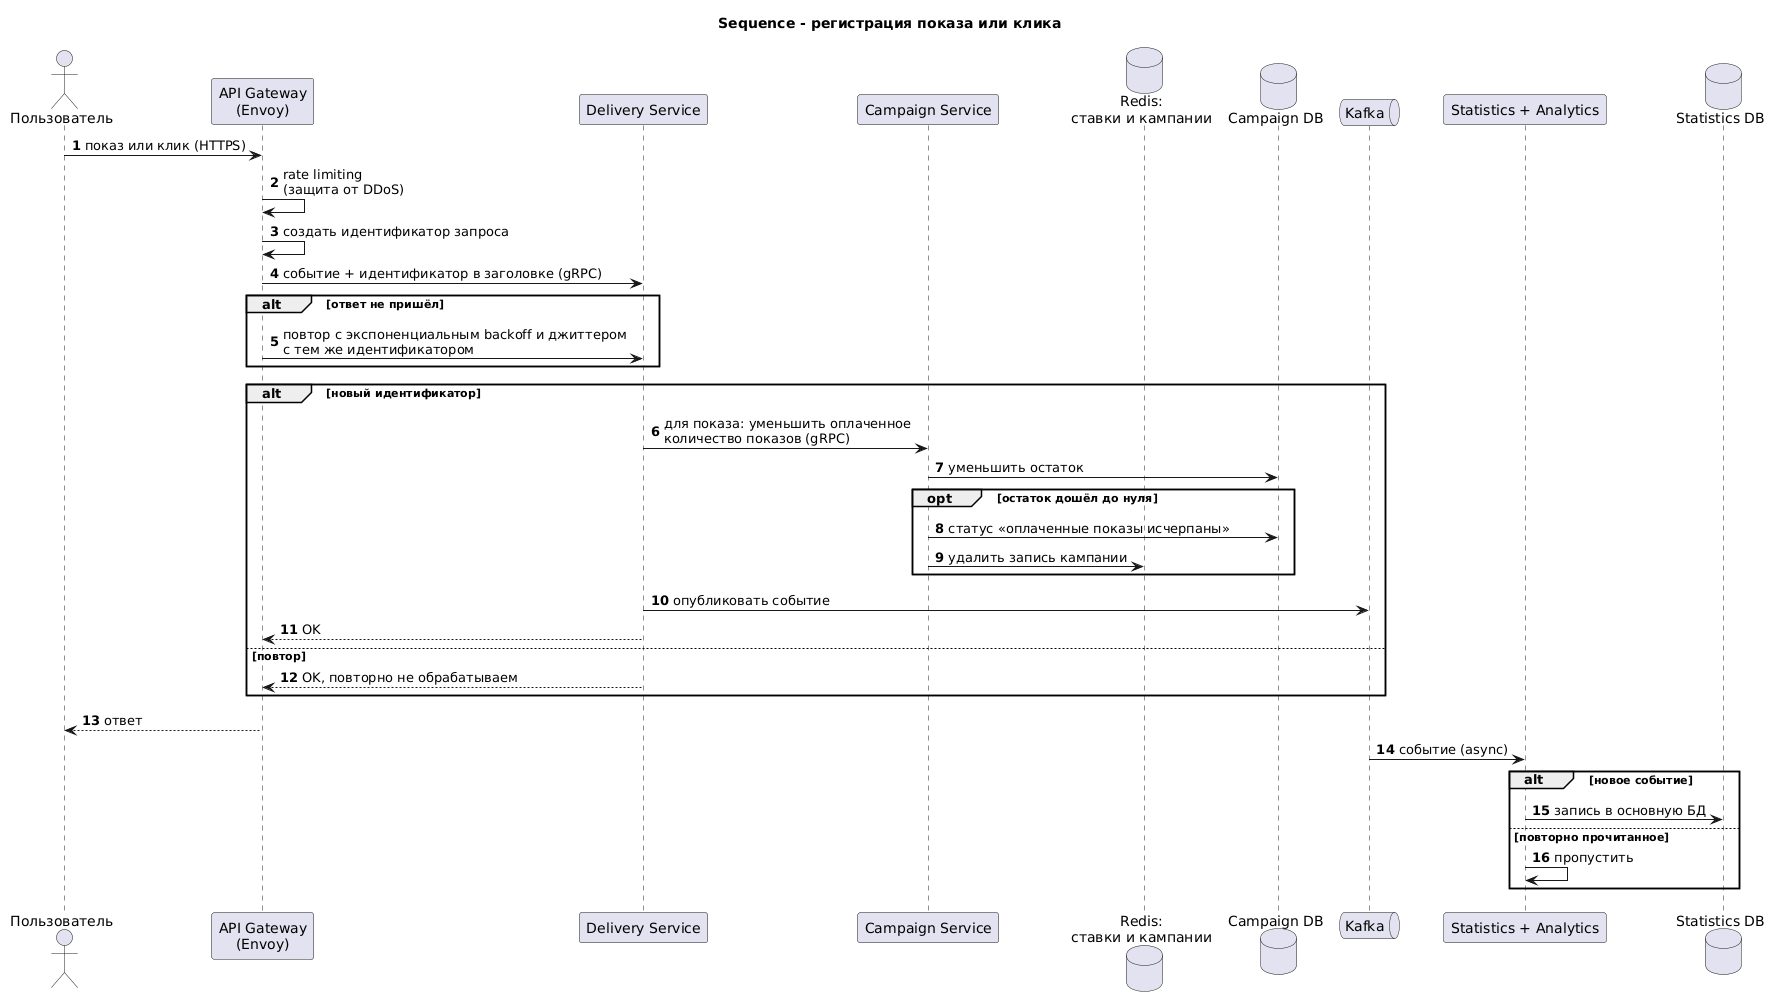

The diagram above was rendered by PlantUML. Its source (embedded in the PNG):
@startuml
title Sequence - регистрация показа или клика

autonumber
skinparam responseMessageBelowArrow true

actor "Пользователь" as user
participant "API Gateway\n(Envoy)" as gw
participant "Delivery Service" as del
participant "Campaign Service" as camp
database "Redis:\nставки и кампании" as redisC
database "Campaign DB" as campDb
queue "Kafka" as kafka
participant "Statistics + Analytics" as stats
database "Statistics DB" as statsDb

user -> gw : показ или клик (HTTPS)
gw -> gw : rate limiting\n(защита от DDoS)
gw -> gw : создать идентификатор запроса
gw -> del : событие + идентификатор в заголовке (gRPC)

alt ответ не пришёл
    gw -> del : повтор с экспоненциальным backoff и джиттером\nс тем же идентификатором
end

alt новый идентификатор
    del -> camp : для показа: уменьшить оплаченное\nколичество показов (gRPC)
    camp -> campDb : уменьшить остаток
    opt остаток дошёл до нуля
        camp -> campDb : статус «оплаченные показы исчерпаны»
        camp -> redisC : удалить запись кампании
    end
    del -> kafka : опубликовать событие
    del --> gw : OK
else повтор
    del --> gw : OK, повторно не обрабатываем
end
gw --> user : ответ

kafka -> stats : событие (async)
alt новое событие
    stats -> statsDb : запись в основную БД
else повторно прочитанное
    stats -> stats : пропустить
end
@enduml